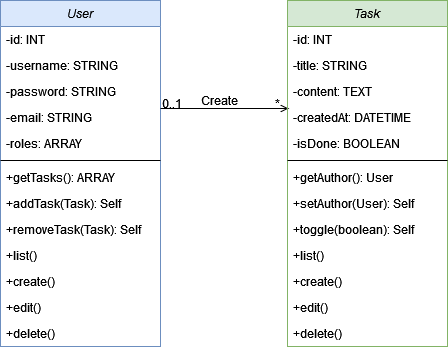

The diagram above was exported from draw.io. Its source (the exported page's mxGraphModel, read from the mxfile embedded in the PNG):
<mxGraphModel dx="1422" dy="780" grid="0" gridSize="10" guides="1" tooltips="1" connect="1" arrows="1" fold="1" page="1" pageScale="1" pageWidth="827" pageHeight="1169" math="0" shadow="0">
  <root>
    <mxCell id="WIyWlLk6GJQsqaUBKTNV-0" />
    <mxCell id="WIyWlLk6GJQsqaUBKTNV-1" parent="WIyWlLk6GJQsqaUBKTNV-0" />
    <mxCell id="zkfFHV4jXpPFQw0GAbJ--0" value="User" style="swimlane;fontStyle=2;align=center;verticalAlign=top;childLayout=stackLayout;horizontal=1;startSize=26;horizontalStack=0;resizeParent=1;resizeLast=0;collapsible=1;marginBottom=0;rounded=0;shadow=0;strokeWidth=1;fillColor=#dae8fc;strokeColor=#6c8ebf;" parent="WIyWlLk6GJQsqaUBKTNV-1" vertex="1">
      <mxGeometry x="220" y="120" width="160" height="346" as="geometry">
        <mxRectangle x="230" y="140" width="160" height="26" as="alternateBounds" />
      </mxGeometry>
    </mxCell>
    <mxCell id="zkfFHV4jXpPFQw0GAbJ--3" value="-id: INT" style="text;align=left;verticalAlign=top;spacingLeft=4;spacingRight=4;overflow=hidden;rotatable=0;points=[[0,0.5],[1,0.5]];portConstraint=eastwest;rounded=0;shadow=0;html=0;" parent="zkfFHV4jXpPFQw0GAbJ--0" vertex="1">
      <mxGeometry y="26" width="160" height="26" as="geometry" />
    </mxCell>
    <mxCell id="zkfFHV4jXpPFQw0GAbJ--5" value="-username: STRING    " style="text;align=left;verticalAlign=top;spacingLeft=4;spacingRight=4;overflow=hidden;rotatable=0;points=[[0,0.5],[1,0.5]];portConstraint=eastwest;" parent="zkfFHV4jXpPFQw0GAbJ--0" vertex="1">
      <mxGeometry y="52" width="160" height="26" as="geometry" />
    </mxCell>
    <mxCell id="oOx5muv1YQ5SeLcOo9NK-1" value="-password: STRING    " style="text;align=left;verticalAlign=top;spacingLeft=4;spacingRight=4;overflow=hidden;rotatable=0;points=[[0,0.5],[1,0.5]];portConstraint=eastwest;" parent="zkfFHV4jXpPFQw0GAbJ--0" vertex="1">
      <mxGeometry y="78" width="160" height="26" as="geometry" />
    </mxCell>
    <mxCell id="oOx5muv1YQ5SeLcOo9NK-2" value="-email: STRING    " style="text;align=left;verticalAlign=top;spacingLeft=4;spacingRight=4;overflow=hidden;rotatable=0;points=[[0,0.5],[1,0.5]];portConstraint=eastwest;" parent="zkfFHV4jXpPFQw0GAbJ--0" vertex="1">
      <mxGeometry y="104" width="160" height="26" as="geometry" />
    </mxCell>
    <mxCell id="oOx5muv1YQ5SeLcOo9NK-3" value="-roles: ARRAY   " style="text;align=left;verticalAlign=top;spacingLeft=4;spacingRight=4;overflow=hidden;rotatable=0;points=[[0,0.5],[1,0.5]];portConstraint=eastwest;" parent="zkfFHV4jXpPFQw0GAbJ--0" vertex="1">
      <mxGeometry y="130" width="160" height="26" as="geometry" />
    </mxCell>
    <mxCell id="zkfFHV4jXpPFQw0GAbJ--4" value="" style="line;html=1;strokeWidth=1;align=left;verticalAlign=middle;spacingTop=-1;spacingLeft=3;spacingRight=3;rotatable=0;labelPosition=right;points=[];portConstraint=eastwest;" parent="zkfFHV4jXpPFQw0GAbJ--0" vertex="1">
      <mxGeometry y="156" width="160" height="8" as="geometry" />
    </mxCell>
    <mxCell id="oOx5muv1YQ5SeLcOo9NK-4" value="+getTasks(): ARRAY   " style="text;align=left;verticalAlign=top;spacingLeft=4;spacingRight=4;overflow=hidden;rotatable=0;points=[[0,0.5],[1,0.5]];portConstraint=eastwest;" parent="zkfFHV4jXpPFQw0GAbJ--0" vertex="1">
      <mxGeometry y="164" width="160" height="26" as="geometry" />
    </mxCell>
    <mxCell id="oOx5muv1YQ5SeLcOo9NK-5" value="+addTask(Task): Self " style="text;align=left;verticalAlign=top;spacingLeft=4;spacingRight=4;overflow=hidden;rotatable=0;points=[[0,0.5],[1,0.5]];portConstraint=eastwest;" parent="zkfFHV4jXpPFQw0GAbJ--0" vertex="1">
      <mxGeometry y="190" width="160" height="26" as="geometry" />
    </mxCell>
    <mxCell id="oOx5muv1YQ5SeLcOo9NK-6" value="+removeTask(Task): Self " style="text;align=left;verticalAlign=top;spacingLeft=4;spacingRight=4;overflow=hidden;rotatable=0;points=[[0,0.5],[1,0.5]];portConstraint=eastwest;" parent="zkfFHV4jXpPFQw0GAbJ--0" vertex="1">
      <mxGeometry y="216" width="160" height="26" as="geometry" />
    </mxCell>
    <mxCell id="oOx5muv1YQ5SeLcOo9NK-7" value="+list()" style="text;align=left;verticalAlign=top;spacingLeft=4;spacingRight=4;overflow=hidden;rotatable=0;points=[[0,0.5],[1,0.5]];portConstraint=eastwest;" parent="zkfFHV4jXpPFQw0GAbJ--0" vertex="1">
      <mxGeometry y="242" width="160" height="26" as="geometry" />
    </mxCell>
    <mxCell id="oOx5muv1YQ5SeLcOo9NK-8" value="+create()" style="text;align=left;verticalAlign=top;spacingLeft=4;spacingRight=4;overflow=hidden;rotatable=0;points=[[0,0.5],[1,0.5]];portConstraint=eastwest;" parent="zkfFHV4jXpPFQw0GAbJ--0" vertex="1">
      <mxGeometry y="268" width="160" height="26" as="geometry" />
    </mxCell>
    <mxCell id="oOx5muv1YQ5SeLcOo9NK-9" value="+edit()" style="text;align=left;verticalAlign=top;spacingLeft=4;spacingRight=4;overflow=hidden;rotatable=0;points=[[0,0.5],[1,0.5]];portConstraint=eastwest;" parent="zkfFHV4jXpPFQw0GAbJ--0" vertex="1">
      <mxGeometry y="294" width="160" height="26" as="geometry" />
    </mxCell>
    <mxCell id="oOx5muv1YQ5SeLcOo9NK-10" value="+delete()" style="text;align=left;verticalAlign=top;spacingLeft=4;spacingRight=4;overflow=hidden;rotatable=0;points=[[0,0.5],[1,0.5]];portConstraint=eastwest;" parent="zkfFHV4jXpPFQw0GAbJ--0" vertex="1">
      <mxGeometry y="320" width="160" height="26" as="geometry" />
    </mxCell>
    <mxCell id="zkfFHV4jXpPFQw0GAbJ--26" value="" style="endArrow=open;shadow=0;strokeWidth=1;rounded=0;endFill=1;edgeStyle=elbowEdgeStyle;elbow=vertical;" parent="WIyWlLk6GJQsqaUBKTNV-1" source="zkfFHV4jXpPFQw0GAbJ--0" edge="1">
      <mxGeometry x="0.5" y="41" relative="1" as="geometry">
        <mxPoint x="380" y="192" as="sourcePoint" />
        <mxPoint x="508" y="228" as="targetPoint" />
        <mxPoint x="-40" y="32" as="offset" />
      </mxGeometry>
    </mxCell>
    <mxCell id="zkfFHV4jXpPFQw0GAbJ--27" value="0..1" style="resizable=0;align=left;verticalAlign=bottom;labelBackgroundColor=none;fontSize=12;" parent="zkfFHV4jXpPFQw0GAbJ--26" connectable="0" vertex="1">
      <mxGeometry x="-1" relative="1" as="geometry">
        <mxPoint y="4" as="offset" />
      </mxGeometry>
    </mxCell>
    <mxCell id="zkfFHV4jXpPFQw0GAbJ--28" value="*" style="resizable=0;align=right;verticalAlign=bottom;labelBackgroundColor=none;fontSize=12;" parent="zkfFHV4jXpPFQw0GAbJ--26" connectable="0" vertex="1">
      <mxGeometry x="1" relative="1" as="geometry">
        <mxPoint x="-7" y="4" as="offset" />
      </mxGeometry>
    </mxCell>
    <mxCell id="zkfFHV4jXpPFQw0GAbJ--29" value="Create" style="text;html=1;resizable=0;points=[];;align=center;verticalAlign=middle;labelBackgroundColor=none;rounded=0;shadow=0;strokeWidth=1;fontSize=12;" parent="zkfFHV4jXpPFQw0GAbJ--26" vertex="1" connectable="0">
      <mxGeometry x="0.5" y="49" relative="1" as="geometry">
        <mxPoint x="-38" y="40" as="offset" />
      </mxGeometry>
    </mxCell>
    <mxCell id="oOx5muv1YQ5SeLcOo9NK-11" value="Task" style="swimlane;fontStyle=2;align=center;verticalAlign=top;childLayout=stackLayout;horizontal=1;startSize=26;horizontalStack=0;resizeParent=1;resizeLast=0;collapsible=1;marginBottom=0;rounded=0;shadow=0;strokeWidth=1;fillColor=#d5e8d4;strokeColor=#82b366;" parent="WIyWlLk6GJQsqaUBKTNV-1" vertex="1">
      <mxGeometry x="507" y="120" width="160" height="346" as="geometry">
        <mxRectangle x="230" y="140" width="160" height="26" as="alternateBounds" />
      </mxGeometry>
    </mxCell>
    <mxCell id="oOx5muv1YQ5SeLcOo9NK-12" value="-id: INT" style="text;align=left;verticalAlign=top;spacingLeft=4;spacingRight=4;overflow=hidden;rotatable=0;points=[[0,0.5],[1,0.5]];portConstraint=eastwest;rounded=0;shadow=0;html=0;" parent="oOx5muv1YQ5SeLcOo9NK-11" vertex="1">
      <mxGeometry y="26" width="160" height="26" as="geometry" />
    </mxCell>
    <mxCell id="oOx5muv1YQ5SeLcOo9NK-13" value="-title: STRING    " style="text;align=left;verticalAlign=top;spacingLeft=4;spacingRight=4;overflow=hidden;rotatable=0;points=[[0,0.5],[1,0.5]];portConstraint=eastwest;" parent="oOx5muv1YQ5SeLcOo9NK-11" vertex="1">
      <mxGeometry y="52" width="160" height="26" as="geometry" />
    </mxCell>
    <mxCell id="oOx5muv1YQ5SeLcOo9NK-14" value="-content: TEXT" style="text;align=left;verticalAlign=top;spacingLeft=4;spacingRight=4;overflow=hidden;rotatable=0;points=[[0,0.5],[1,0.5]];portConstraint=eastwest;" parent="oOx5muv1YQ5SeLcOo9NK-11" vertex="1">
      <mxGeometry y="78" width="160" height="26" as="geometry" />
    </mxCell>
    <mxCell id="oOx5muv1YQ5SeLcOo9NK-15" value="-createdAt: DATETIME    " style="text;align=left;verticalAlign=top;spacingLeft=4;spacingRight=4;overflow=hidden;rotatable=0;points=[[0,0.5],[1,0.5]];portConstraint=eastwest;" parent="oOx5muv1YQ5SeLcOo9NK-11" vertex="1">
      <mxGeometry y="104" width="160" height="26" as="geometry" />
    </mxCell>
    <mxCell id="oOx5muv1YQ5SeLcOo9NK-16" value="-isDone: BOOLEAN" style="text;align=left;verticalAlign=top;spacingLeft=4;spacingRight=4;overflow=hidden;rotatable=0;points=[[0,0.5],[1,0.5]];portConstraint=eastwest;" parent="oOx5muv1YQ5SeLcOo9NK-11" vertex="1">
      <mxGeometry y="130" width="160" height="26" as="geometry" />
    </mxCell>
    <mxCell id="oOx5muv1YQ5SeLcOo9NK-17" value="" style="line;html=1;strokeWidth=1;align=left;verticalAlign=middle;spacingTop=-1;spacingLeft=3;spacingRight=3;rotatable=0;labelPosition=right;points=[];portConstraint=eastwest;" parent="oOx5muv1YQ5SeLcOo9NK-11" vertex="1">
      <mxGeometry y="156" width="160" height="8" as="geometry" />
    </mxCell>
    <mxCell id="oOx5muv1YQ5SeLcOo9NK-18" value="+getAuthor(): User " style="text;align=left;verticalAlign=top;spacingLeft=4;spacingRight=4;overflow=hidden;rotatable=0;points=[[0,0.5],[1,0.5]];portConstraint=eastwest;" parent="oOx5muv1YQ5SeLcOo9NK-11" vertex="1">
      <mxGeometry y="164" width="160" height="26" as="geometry" />
    </mxCell>
    <mxCell id="oOx5muv1YQ5SeLcOo9NK-19" value="+setAuthor(User): Self " style="text;align=left;verticalAlign=top;spacingLeft=4;spacingRight=4;overflow=hidden;rotatable=0;points=[[0,0.5],[1,0.5]];portConstraint=eastwest;" parent="oOx5muv1YQ5SeLcOo9NK-11" vertex="1">
      <mxGeometry y="190" width="160" height="26" as="geometry" />
    </mxCell>
    <mxCell id="oOx5muv1YQ5SeLcOo9NK-20" value="+toggle(boolean): Self " style="text;align=left;verticalAlign=top;spacingLeft=4;spacingRight=4;overflow=hidden;rotatable=0;points=[[0,0.5],[1,0.5]];portConstraint=eastwest;" parent="oOx5muv1YQ5SeLcOo9NK-11" vertex="1">
      <mxGeometry y="216" width="160" height="26" as="geometry" />
    </mxCell>
    <mxCell id="oOx5muv1YQ5SeLcOo9NK-21" value="+list()" style="text;align=left;verticalAlign=top;spacingLeft=4;spacingRight=4;overflow=hidden;rotatable=0;points=[[0,0.5],[1,0.5]];portConstraint=eastwest;" parent="oOx5muv1YQ5SeLcOo9NK-11" vertex="1">
      <mxGeometry y="242" width="160" height="26" as="geometry" />
    </mxCell>
    <mxCell id="oOx5muv1YQ5SeLcOo9NK-22" value="+create()" style="text;align=left;verticalAlign=top;spacingLeft=4;spacingRight=4;overflow=hidden;rotatable=0;points=[[0,0.5],[1,0.5]];portConstraint=eastwest;" parent="oOx5muv1YQ5SeLcOo9NK-11" vertex="1">
      <mxGeometry y="268" width="160" height="26" as="geometry" />
    </mxCell>
    <mxCell id="oOx5muv1YQ5SeLcOo9NK-23" value="+edit()" style="text;align=left;verticalAlign=top;spacingLeft=4;spacingRight=4;overflow=hidden;rotatable=0;points=[[0,0.5],[1,0.5]];portConstraint=eastwest;" parent="oOx5muv1YQ5SeLcOo9NK-11" vertex="1">
      <mxGeometry y="294" width="160" height="26" as="geometry" />
    </mxCell>
    <mxCell id="oOx5muv1YQ5SeLcOo9NK-24" value="+delete()" style="text;align=left;verticalAlign=top;spacingLeft=4;spacingRight=4;overflow=hidden;rotatable=0;points=[[0,0.5],[1,0.5]];portConstraint=eastwest;" parent="oOx5muv1YQ5SeLcOo9NK-11" vertex="1">
      <mxGeometry y="320" width="160" height="26" as="geometry" />
    </mxCell>
  </root>
</mxGraphModel>